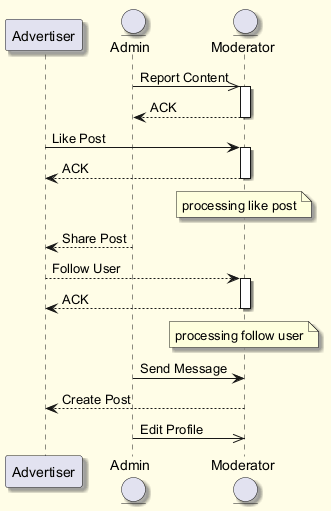

The diagram above was rendered by PlantUML. Its source (embedded in the PNG):
@startuml
skinparam backgroundColor #FFFDE7
skinparam classBackgroundColor #FFF9C4
skinparam classBorderColor #F57F17
skinparam shadowing true
participant "Advertiser" as A
entity "Admin" as A2
entity "Moderator" as M
A2 ->> M : Report Content
activate M
M --> A2 : ACK
deactivate M
A -> M : Like Post
activate M
M --> A : ACK
deactivate M
note over M : processing like post
A2 --> A : Share Post
A --> M : Follow User
activate M
M --> A : ACK
deactivate M
note over M : processing follow user
A2 -> M : Send Message
M --> A : Create Post
A2 ->> M : Edit Profile
@enduml